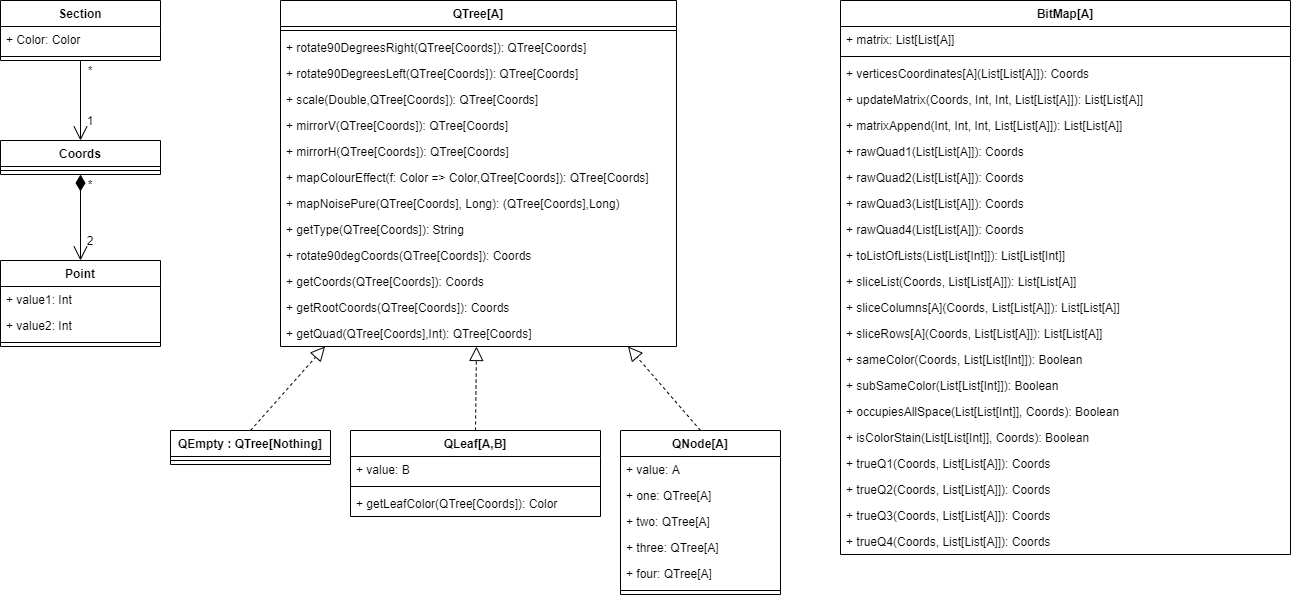

The diagram above was exported from draw.io. Its source (the exported page's mxGraphModel, read from the mxfile embedded in the PNG):
<mxGraphModel dx="2617" dy="868" grid="1" gridSize="10" guides="1" tooltips="1" connect="1" arrows="1" fold="1" page="1" pageScale="1" pageWidth="827" pageHeight="1169" math="0" shadow="0">
  <root>
    <mxCell id="0" />
    <mxCell id="1" parent="0" />
    <mxCell id="aM3O0AAttd4HnivUl8ye-1" value="QTree[A]" style="swimlane;fontStyle=1;align=center;verticalAlign=top;childLayout=stackLayout;horizontal=1;startSize=26;horizontalStack=0;resizeParent=1;resizeParentMax=0;resizeLast=0;collapsible=1;marginBottom=0;" vertex="1" parent="1">
      <mxGeometry x="200" y="50" width="396" height="346" as="geometry" />
    </mxCell>
    <mxCell id="aM3O0AAttd4HnivUl8ye-3" value="" style="line;strokeWidth=1;fillColor=none;align=left;verticalAlign=middle;spacingTop=-1;spacingLeft=3;spacingRight=3;rotatable=0;labelPosition=right;points=[];portConstraint=eastwest;" vertex="1" parent="aM3O0AAttd4HnivUl8ye-1">
      <mxGeometry y="26" width="396" height="8" as="geometry" />
    </mxCell>
    <mxCell id="aM3O0AAttd4HnivUl8ye-5" value="+ rotate90DegreesRight(QTree[Coords]): QTree[Coords]" style="text;strokeColor=none;fillColor=none;align=left;verticalAlign=top;spacingLeft=4;spacingRight=4;overflow=hidden;rotatable=0;points=[[0,0.5],[1,0.5]];portConstraint=eastwest;" vertex="1" parent="aM3O0AAttd4HnivUl8ye-1">
      <mxGeometry y="34" width="396" height="26" as="geometry" />
    </mxCell>
    <mxCell id="aM3O0AAttd4HnivUl8ye-4" value="+ rotate90DegreesLeft(QTree[Coords]): QTree[Coords]" style="text;strokeColor=none;fillColor=none;align=left;verticalAlign=top;spacingLeft=4;spacingRight=4;overflow=hidden;rotatable=0;points=[[0,0.5],[1,0.5]];portConstraint=eastwest;" vertex="1" parent="aM3O0AAttd4HnivUl8ye-1">
      <mxGeometry y="60" width="396" height="26" as="geometry" />
    </mxCell>
    <mxCell id="aM3O0AAttd4HnivUl8ye-6" value="+ scale(Double,QTree[Coords]): QTree[Coords]" style="text;strokeColor=none;fillColor=none;align=left;verticalAlign=top;spacingLeft=4;spacingRight=4;overflow=hidden;rotatable=0;points=[[0,0.5],[1,0.5]];portConstraint=eastwest;" vertex="1" parent="aM3O0AAttd4HnivUl8ye-1">
      <mxGeometry y="86" width="396" height="26" as="geometry" />
    </mxCell>
    <mxCell id="aM3O0AAttd4HnivUl8ye-7" value="+ mirrorV(QTree[Coords]): QTree[Coords]" style="text;strokeColor=none;fillColor=none;align=left;verticalAlign=top;spacingLeft=4;spacingRight=4;overflow=hidden;rotatable=0;points=[[0,0.5],[1,0.5]];portConstraint=eastwest;" vertex="1" parent="aM3O0AAttd4HnivUl8ye-1">
      <mxGeometry y="112" width="396" height="26" as="geometry" />
    </mxCell>
    <mxCell id="aM3O0AAttd4HnivUl8ye-8" value="+ mirrorH(QTree[Coords]): QTree[Coords]" style="text;strokeColor=none;fillColor=none;align=left;verticalAlign=top;spacingLeft=4;spacingRight=4;overflow=hidden;rotatable=0;points=[[0,0.5],[1,0.5]];portConstraint=eastwest;" vertex="1" parent="aM3O0AAttd4HnivUl8ye-1">
      <mxGeometry y="138" width="396" height="26" as="geometry" />
    </mxCell>
    <mxCell id="aM3O0AAttd4HnivUl8ye-9" value="+ mapColourEffect(f: Color =&gt; Color,QTree[Coords]): QTree[Coords]" style="text;strokeColor=none;fillColor=none;align=left;verticalAlign=top;spacingLeft=4;spacingRight=4;overflow=hidden;rotatable=0;points=[[0,0.5],[1,0.5]];portConstraint=eastwest;" vertex="1" parent="aM3O0AAttd4HnivUl8ye-1">
      <mxGeometry y="164" width="396" height="26" as="geometry" />
    </mxCell>
    <mxCell id="aM3O0AAttd4HnivUl8ye-10" value="+ mapNoisePure(QTree[Coords], Long): (QTree[Coords],Long)" style="text;strokeColor=none;fillColor=none;align=left;verticalAlign=top;spacingLeft=4;spacingRight=4;overflow=hidden;rotatable=0;points=[[0,0.5],[1,0.5]];portConstraint=eastwest;" vertex="1" parent="aM3O0AAttd4HnivUl8ye-1">
      <mxGeometry y="190" width="396" height="26" as="geometry" />
    </mxCell>
    <mxCell id="aM3O0AAttd4HnivUl8ye-60" value="+ getType(QTree[Coords]): String" style="text;strokeColor=none;fillColor=none;align=left;verticalAlign=top;spacingLeft=4;spacingRight=4;overflow=hidden;rotatable=0;points=[[0,0.5],[1,0.5]];portConstraint=eastwest;" vertex="1" parent="aM3O0AAttd4HnivUl8ye-1">
      <mxGeometry y="216" width="396" height="26" as="geometry" />
    </mxCell>
    <mxCell id="aM3O0AAttd4HnivUl8ye-61" value="+ rotate90degCoords(QTree[Coords]): Coords&#10;" style="text;strokeColor=none;fillColor=none;align=left;verticalAlign=top;spacingLeft=4;spacingRight=4;overflow=hidden;rotatable=0;points=[[0,0.5],[1,0.5]];portConstraint=eastwest;" vertex="1" parent="aM3O0AAttd4HnivUl8ye-1">
      <mxGeometry y="242" width="396" height="26" as="geometry" />
    </mxCell>
    <mxCell id="aM3O0AAttd4HnivUl8ye-62" value="+ getCoords(QTree[Coords]): Coords&#10;" style="text;strokeColor=none;fillColor=none;align=left;verticalAlign=top;spacingLeft=4;spacingRight=4;overflow=hidden;rotatable=0;points=[[0,0.5],[1,0.5]];portConstraint=eastwest;" vertex="1" parent="aM3O0AAttd4HnivUl8ye-1">
      <mxGeometry y="268" width="396" height="26" as="geometry" />
    </mxCell>
    <mxCell id="aM3O0AAttd4HnivUl8ye-63" value="+ getRootCoords(QTree[Coords]): Coords&#10;" style="text;strokeColor=none;fillColor=none;align=left;verticalAlign=top;spacingLeft=4;spacingRight=4;overflow=hidden;rotatable=0;points=[[0,0.5],[1,0.5]];portConstraint=eastwest;" vertex="1" parent="aM3O0AAttd4HnivUl8ye-1">
      <mxGeometry y="294" width="396" height="26" as="geometry" />
    </mxCell>
    <mxCell id="aM3O0AAttd4HnivUl8ye-64" value="+ getQuad(QTree[Coords],Int): QTree[Coords]&#10;&#10;" style="text;strokeColor=none;fillColor=none;align=left;verticalAlign=top;spacingLeft=4;spacingRight=4;overflow=hidden;rotatable=0;points=[[0,0.5],[1,0.5]];portConstraint=eastwest;" vertex="1" parent="aM3O0AAttd4HnivUl8ye-1">
      <mxGeometry y="320" width="396" height="26" as="geometry" />
    </mxCell>
    <mxCell id="aM3O0AAttd4HnivUl8ye-11" value="QLeaf[A,B]&#10;" style="swimlane;fontStyle=1;align=center;verticalAlign=top;childLayout=stackLayout;horizontal=1;startSize=26;horizontalStack=0;resizeParent=1;resizeParentMax=0;resizeLast=0;collapsible=1;marginBottom=0;" vertex="1" parent="1">
      <mxGeometry x="270" y="480" width="250" height="86" as="geometry" />
    </mxCell>
    <mxCell id="aM3O0AAttd4HnivUl8ye-12" value="+ value: B" style="text;strokeColor=none;fillColor=none;align=left;verticalAlign=top;spacingLeft=4;spacingRight=4;overflow=hidden;rotatable=0;points=[[0,0.5],[1,0.5]];portConstraint=eastwest;" vertex="1" parent="aM3O0AAttd4HnivUl8ye-11">
      <mxGeometry y="26" width="250" height="26" as="geometry" />
    </mxCell>
    <mxCell id="aM3O0AAttd4HnivUl8ye-13" value="" style="line;strokeWidth=1;fillColor=none;align=left;verticalAlign=middle;spacingTop=-1;spacingLeft=3;spacingRight=3;rotatable=0;labelPosition=right;points=[];portConstraint=eastwest;" vertex="1" parent="aM3O0AAttd4HnivUl8ye-11">
      <mxGeometry y="52" width="250" height="8" as="geometry" />
    </mxCell>
    <mxCell id="aM3O0AAttd4HnivUl8ye-14" value="+ getLeafColor(QTree[Coords]): Color&#10;" style="text;strokeColor=none;fillColor=none;align=left;verticalAlign=top;spacingLeft=4;spacingRight=4;overflow=hidden;rotatable=0;points=[[0,0.5],[1,0.5]];portConstraint=eastwest;" vertex="1" parent="aM3O0AAttd4HnivUl8ye-11">
      <mxGeometry y="60" width="250" height="26" as="geometry" />
    </mxCell>
    <mxCell id="aM3O0AAttd4HnivUl8ye-15" value="QEmpty : QTree[Nothing]" style="swimlane;fontStyle=1;align=center;verticalAlign=top;childLayout=stackLayout;horizontal=1;startSize=26;horizontalStack=0;resizeParent=1;resizeParentMax=0;resizeLast=0;collapsible=1;marginBottom=0;" vertex="1" parent="1">
      <mxGeometry x="90" y="480" width="160" height="34" as="geometry" />
    </mxCell>
    <mxCell id="aM3O0AAttd4HnivUl8ye-17" value="" style="line;strokeWidth=1;fillColor=none;align=left;verticalAlign=middle;spacingTop=-1;spacingLeft=3;spacingRight=3;rotatable=0;labelPosition=right;points=[];portConstraint=eastwest;" vertex="1" parent="aM3O0AAttd4HnivUl8ye-15">
      <mxGeometry y="26" width="160" height="8" as="geometry" />
    </mxCell>
    <mxCell id="aM3O0AAttd4HnivUl8ye-19" value="QNode[A]" style="swimlane;fontStyle=1;align=center;verticalAlign=top;childLayout=stackLayout;horizontal=1;startSize=26;horizontalStack=0;resizeParent=1;resizeParentMax=0;resizeLast=0;collapsible=1;marginBottom=0;" vertex="1" parent="1">
      <mxGeometry x="540" y="480" width="160" height="164" as="geometry" />
    </mxCell>
    <mxCell id="aM3O0AAttd4HnivUl8ye-20" value="+ value: A" style="text;strokeColor=none;fillColor=none;align=left;verticalAlign=top;spacingLeft=4;spacingRight=4;overflow=hidden;rotatable=0;points=[[0,0.5],[1,0.5]];portConstraint=eastwest;" vertex="1" parent="aM3O0AAttd4HnivUl8ye-19">
      <mxGeometry y="26" width="160" height="26" as="geometry" />
    </mxCell>
    <mxCell id="aM3O0AAttd4HnivUl8ye-26" value="+ one: QTree[A]" style="text;strokeColor=none;fillColor=none;align=left;verticalAlign=top;spacingLeft=4;spacingRight=4;overflow=hidden;rotatable=0;points=[[0,0.5],[1,0.5]];portConstraint=eastwest;" vertex="1" parent="aM3O0AAttd4HnivUl8ye-19">
      <mxGeometry y="52" width="160" height="26" as="geometry" />
    </mxCell>
    <mxCell id="aM3O0AAttd4HnivUl8ye-28" value="+ two: QTree[A]" style="text;strokeColor=none;fillColor=none;align=left;verticalAlign=top;spacingLeft=4;spacingRight=4;overflow=hidden;rotatable=0;points=[[0,0.5],[1,0.5]];portConstraint=eastwest;" vertex="1" parent="aM3O0AAttd4HnivUl8ye-19">
      <mxGeometry y="78" width="160" height="26" as="geometry" />
    </mxCell>
    <mxCell id="aM3O0AAttd4HnivUl8ye-29" value="+ three: QTree[A]" style="text;strokeColor=none;fillColor=none;align=left;verticalAlign=top;spacingLeft=4;spacingRight=4;overflow=hidden;rotatable=0;points=[[0,0.5],[1,0.5]];portConstraint=eastwest;" vertex="1" parent="aM3O0AAttd4HnivUl8ye-19">
      <mxGeometry y="104" width="160" height="26" as="geometry" />
    </mxCell>
    <mxCell id="aM3O0AAttd4HnivUl8ye-30" value="+ four: QTree[A]" style="text;strokeColor=none;fillColor=none;align=left;verticalAlign=top;spacingLeft=4;spacingRight=4;overflow=hidden;rotatable=0;points=[[0,0.5],[1,0.5]];portConstraint=eastwest;" vertex="1" parent="aM3O0AAttd4HnivUl8ye-19">
      <mxGeometry y="130" width="160" height="26" as="geometry" />
    </mxCell>
    <mxCell id="aM3O0AAttd4HnivUl8ye-21" value="" style="line;strokeWidth=1;fillColor=none;align=left;verticalAlign=middle;spacingTop=-1;spacingLeft=3;spacingRight=3;rotatable=0;labelPosition=right;points=[];portConstraint=eastwest;" vertex="1" parent="aM3O0AAttd4HnivUl8ye-19">
      <mxGeometry y="156" width="160" height="8" as="geometry" />
    </mxCell>
    <mxCell id="aM3O0AAttd4HnivUl8ye-23" value="" style="endArrow=block;dashed=1;endFill=0;endSize=12;html=1;exitX=0.5;exitY=0;exitDx=0;exitDy=0;" edge="1" parent="1" source="aM3O0AAttd4HnivUl8ye-11" target="aM3O0AAttd4HnivUl8ye-1">
      <mxGeometry width="160" relative="1" as="geometry">
        <mxPoint x="290" y="240" as="sourcePoint" />
        <mxPoint x="450" y="240" as="targetPoint" />
      </mxGeometry>
    </mxCell>
    <mxCell id="aM3O0AAttd4HnivUl8ye-24" value="" style="endArrow=block;dashed=1;endFill=0;endSize=12;html=1;exitX=0.5;exitY=0;exitDx=0;exitDy=0;" edge="1" parent="1" source="aM3O0AAttd4HnivUl8ye-19" target="aM3O0AAttd4HnivUl8ye-1">
      <mxGeometry width="160" relative="1" as="geometry">
        <mxPoint x="290" y="240" as="sourcePoint" />
        <mxPoint x="450" y="240" as="targetPoint" />
      </mxGeometry>
    </mxCell>
    <mxCell id="aM3O0AAttd4HnivUl8ye-25" value="" style="endArrow=block;dashed=1;endFill=0;endSize=12;html=1;exitX=0.5;exitY=0;exitDx=0;exitDy=0;" edge="1" parent="1" source="aM3O0AAttd4HnivUl8ye-15" target="aM3O0AAttd4HnivUl8ye-1">
      <mxGeometry width="160" relative="1" as="geometry">
        <mxPoint x="290" y="240" as="sourcePoint" />
        <mxPoint x="450" y="240" as="targetPoint" />
      </mxGeometry>
    </mxCell>
    <mxCell id="aM3O0AAttd4HnivUl8ye-31" value="Point" style="swimlane;fontStyle=1;align=center;verticalAlign=top;childLayout=stackLayout;horizontal=1;startSize=26;horizontalStack=0;resizeParent=1;resizeParentMax=0;resizeLast=0;collapsible=1;marginBottom=0;" vertex="1" parent="1">
      <mxGeometry x="-80" y="310" width="160" height="86" as="geometry" />
    </mxCell>
    <mxCell id="aM3O0AAttd4HnivUl8ye-32" value="+ value1: Int" style="text;strokeColor=none;fillColor=none;align=left;verticalAlign=top;spacingLeft=4;spacingRight=4;overflow=hidden;rotatable=0;points=[[0,0.5],[1,0.5]];portConstraint=eastwest;" vertex="1" parent="aM3O0AAttd4HnivUl8ye-31">
      <mxGeometry y="26" width="160" height="26" as="geometry" />
    </mxCell>
    <mxCell id="aM3O0AAttd4HnivUl8ye-43" value="+ value2: Int" style="text;strokeColor=none;fillColor=none;align=left;verticalAlign=top;spacingLeft=4;spacingRight=4;overflow=hidden;rotatable=0;points=[[0,0.5],[1,0.5]];portConstraint=eastwest;" vertex="1" parent="aM3O0AAttd4HnivUl8ye-31">
      <mxGeometry y="52" width="160" height="26" as="geometry" />
    </mxCell>
    <mxCell id="aM3O0AAttd4HnivUl8ye-33" value="" style="line;strokeWidth=1;fillColor=none;align=left;verticalAlign=middle;spacingTop=-1;spacingLeft=3;spacingRight=3;rotatable=0;labelPosition=right;points=[];portConstraint=eastwest;" vertex="1" parent="aM3O0AAttd4HnivUl8ye-31">
      <mxGeometry y="78" width="160" height="8" as="geometry" />
    </mxCell>
    <mxCell id="aM3O0AAttd4HnivUl8ye-35" value="Section" style="swimlane;fontStyle=1;align=center;verticalAlign=top;childLayout=stackLayout;horizontal=1;startSize=26;horizontalStack=0;resizeParent=1;resizeParentMax=0;resizeLast=0;collapsible=1;marginBottom=0;" vertex="1" parent="1">
      <mxGeometry x="-80" y="50" width="160" height="60" as="geometry" />
    </mxCell>
    <mxCell id="aM3O0AAttd4HnivUl8ye-48" value="+ Color: Color&#10;" style="text;strokeColor=none;fillColor=none;align=left;verticalAlign=top;spacingLeft=4;spacingRight=4;overflow=hidden;rotatable=0;points=[[0,0.5],[1,0.5]];portConstraint=eastwest;" vertex="1" parent="aM3O0AAttd4HnivUl8ye-35">
      <mxGeometry y="26" width="160" height="26" as="geometry" />
    </mxCell>
    <mxCell id="aM3O0AAttd4HnivUl8ye-37" value="" style="line;strokeWidth=1;fillColor=none;align=left;verticalAlign=middle;spacingTop=-1;spacingLeft=3;spacingRight=3;rotatable=0;labelPosition=right;points=[];portConstraint=eastwest;" vertex="1" parent="aM3O0AAttd4HnivUl8ye-35">
      <mxGeometry y="52" width="160" height="8" as="geometry" />
    </mxCell>
    <mxCell id="aM3O0AAttd4HnivUl8ye-39" value="Coords" style="swimlane;fontStyle=1;align=center;verticalAlign=top;childLayout=stackLayout;horizontal=1;startSize=26;horizontalStack=0;resizeParent=1;resizeParentMax=0;resizeLast=0;collapsible=1;marginBottom=0;" vertex="1" parent="1">
      <mxGeometry x="-80" y="190" width="160" height="34" as="geometry" />
    </mxCell>
    <mxCell id="aM3O0AAttd4HnivUl8ye-41" value="" style="line;strokeWidth=1;fillColor=none;align=left;verticalAlign=middle;spacingTop=-1;spacingLeft=3;spacingRight=3;rotatable=0;labelPosition=right;points=[];portConstraint=eastwest;" vertex="1" parent="aM3O0AAttd4HnivUl8ye-39">
      <mxGeometry y="26" width="160" height="8" as="geometry" />
    </mxCell>
    <mxCell id="aM3O0AAttd4HnivUl8ye-49" value="" style="endArrow=open;html=1;endSize=12;startArrow=diamondThin;startSize=14;startFill=1;edgeStyle=orthogonalEdgeStyle;align=left;verticalAlign=bottom;exitX=0.5;exitY=1;exitDx=0;exitDy=0;" edge="1" parent="1" source="aM3O0AAttd4HnivUl8ye-39" target="aM3O0AAttd4HnivUl8ye-31">
      <mxGeometry x="0.2857" y="20" relative="1" as="geometry">
        <mxPoint x="10" y="30" as="sourcePoint" />
        <mxPoint x="170" y="30" as="targetPoint" />
        <mxPoint as="offset" />
      </mxGeometry>
    </mxCell>
    <mxCell id="aM3O0AAttd4HnivUl8ye-51" value="2" style="text;html=1;strokeColor=none;fillColor=none;align=center;verticalAlign=middle;whiteSpace=wrap;rounded=0;" vertex="1" parent="1">
      <mxGeometry x="-10" y="280" width="40" height="20" as="geometry" />
    </mxCell>
    <mxCell id="aM3O0AAttd4HnivUl8ye-52" value="*" style="text;html=1;strokeColor=none;fillColor=none;align=center;verticalAlign=middle;whiteSpace=wrap;rounded=0;" vertex="1" parent="1">
      <mxGeometry x="-10" y="224" width="40" height="20" as="geometry" />
    </mxCell>
    <mxCell id="aM3O0AAttd4HnivUl8ye-53" value="" style="endArrow=open;endFill=1;endSize=12;html=1;exitX=0.5;exitY=1;exitDx=0;exitDy=0;entryX=0.5;entryY=0;entryDx=0;entryDy=0;" edge="1" parent="1" source="aM3O0AAttd4HnivUl8ye-35" target="aM3O0AAttd4HnivUl8ye-39">
      <mxGeometry width="160" relative="1" as="geometry">
        <mxPoint x="10" y="30" as="sourcePoint" />
        <mxPoint x="170" y="30" as="targetPoint" />
      </mxGeometry>
    </mxCell>
    <mxCell id="aM3O0AAttd4HnivUl8ye-54" value="*" style="text;html=1;strokeColor=none;fillColor=none;align=center;verticalAlign=middle;whiteSpace=wrap;rounded=0;" vertex="1" parent="1">
      <mxGeometry x="-10" y="110" width="40" height="20" as="geometry" />
    </mxCell>
    <mxCell id="aM3O0AAttd4HnivUl8ye-55" value="1" style="text;html=1;strokeColor=none;fillColor=none;align=center;verticalAlign=middle;whiteSpace=wrap;rounded=0;" vertex="1" parent="1">
      <mxGeometry x="-10" y="160" width="40" height="20" as="geometry" />
    </mxCell>
    <mxCell id="aM3O0AAttd4HnivUl8ye-56" value="BitMap[A]" style="swimlane;fontStyle=1;align=center;verticalAlign=top;childLayout=stackLayout;horizontal=1;startSize=26;horizontalStack=0;resizeParent=1;resizeParentMax=0;resizeLast=0;collapsible=1;marginBottom=0;" vertex="1" parent="1">
      <mxGeometry x="760" y="50" width="450" height="554" as="geometry" />
    </mxCell>
    <mxCell id="aM3O0AAttd4HnivUl8ye-57" value="+ matrix: List[List[A]]" style="text;strokeColor=none;fillColor=none;align=left;verticalAlign=top;spacingLeft=4;spacingRight=4;overflow=hidden;rotatable=0;points=[[0,0.5],[1,0.5]];portConstraint=eastwest;" vertex="1" parent="aM3O0AAttd4HnivUl8ye-56">
      <mxGeometry y="26" width="450" height="26" as="geometry" />
    </mxCell>
    <mxCell id="aM3O0AAttd4HnivUl8ye-58" value="" style="line;strokeWidth=1;fillColor=none;align=left;verticalAlign=middle;spacingTop=-1;spacingLeft=3;spacingRight=3;rotatable=0;labelPosition=right;points=[];portConstraint=eastwest;" vertex="1" parent="aM3O0AAttd4HnivUl8ye-56">
      <mxGeometry y="52" width="450" height="8" as="geometry" />
    </mxCell>
    <mxCell id="aM3O0AAttd4HnivUl8ye-65" value="+ verticesCoordinates[A](List[List[A]]): Coords&#10;&#10;" style="text;strokeColor=none;fillColor=none;align=left;verticalAlign=top;spacingLeft=4;spacingRight=4;overflow=hidden;rotatable=0;points=[[0,0.5],[1,0.5]];portConstraint=eastwest;" vertex="1" parent="aM3O0AAttd4HnivUl8ye-56">
      <mxGeometry y="60" width="450" height="26" as="geometry" />
    </mxCell>
    <mxCell id="aM3O0AAttd4HnivUl8ye-66" value="+ updateMatrix(Coords, Int, Int, List[List[A]]): List[List[A]]&#10;&#10;" style="text;strokeColor=none;fillColor=none;align=left;verticalAlign=top;spacingLeft=4;spacingRight=4;overflow=hidden;rotatable=0;points=[[0,0.5],[1,0.5]];portConstraint=eastwest;" vertex="1" parent="aM3O0AAttd4HnivUl8ye-56">
      <mxGeometry y="86" width="450" height="26" as="geometry" />
    </mxCell>
    <mxCell id="aM3O0AAttd4HnivUl8ye-67" value="+ matrixAppend(Int, Int, Int, List[List[A]]): List[List[A]]&#10;&#10;" style="text;strokeColor=none;fillColor=none;align=left;verticalAlign=top;spacingLeft=4;spacingRight=4;overflow=hidden;rotatable=0;points=[[0,0.5],[1,0.5]];portConstraint=eastwest;" vertex="1" parent="aM3O0AAttd4HnivUl8ye-56">
      <mxGeometry y="112" width="450" height="26" as="geometry" />
    </mxCell>
    <mxCell id="aM3O0AAttd4HnivUl8ye-68" value="+ rawQuad1(List[List[A]]): Coords" style="text;strokeColor=none;fillColor=none;align=left;verticalAlign=top;spacingLeft=4;spacingRight=4;overflow=hidden;rotatable=0;points=[[0,0.5],[1,0.5]];portConstraint=eastwest;" vertex="1" parent="aM3O0AAttd4HnivUl8ye-56">
      <mxGeometry y="138" width="450" height="26" as="geometry" />
    </mxCell>
    <mxCell id="aM3O0AAttd4HnivUl8ye-69" value="+ rawQuad2(List[List[A]]): Coords" style="text;strokeColor=none;fillColor=none;align=left;verticalAlign=top;spacingLeft=4;spacingRight=4;overflow=hidden;rotatable=0;points=[[0,0.5],[1,0.5]];portConstraint=eastwest;" vertex="1" parent="aM3O0AAttd4HnivUl8ye-56">
      <mxGeometry y="164" width="450" height="26" as="geometry" />
    </mxCell>
    <mxCell id="aM3O0AAttd4HnivUl8ye-70" value="+ rawQuad3(List[List[A]]): Coords" style="text;strokeColor=none;fillColor=none;align=left;verticalAlign=top;spacingLeft=4;spacingRight=4;overflow=hidden;rotatable=0;points=[[0,0.5],[1,0.5]];portConstraint=eastwest;" vertex="1" parent="aM3O0AAttd4HnivUl8ye-56">
      <mxGeometry y="190" width="450" height="26" as="geometry" />
    </mxCell>
    <mxCell id="aM3O0AAttd4HnivUl8ye-71" value="+ rawQuad4(List[List[A]]): Coords" style="text;strokeColor=none;fillColor=none;align=left;verticalAlign=top;spacingLeft=4;spacingRight=4;overflow=hidden;rotatable=0;points=[[0,0.5],[1,0.5]];portConstraint=eastwest;" vertex="1" parent="aM3O0AAttd4HnivUl8ye-56">
      <mxGeometry y="216" width="450" height="26" as="geometry" />
    </mxCell>
    <mxCell id="aM3O0AAttd4HnivUl8ye-72" value="+ toListOfLists(List[List[Int]]): List[List[Int]]" style="text;strokeColor=none;fillColor=none;align=left;verticalAlign=top;spacingLeft=4;spacingRight=4;overflow=hidden;rotatable=0;points=[[0,0.5],[1,0.5]];portConstraint=eastwest;" vertex="1" parent="aM3O0AAttd4HnivUl8ye-56">
      <mxGeometry y="242" width="450" height="26" as="geometry" />
    </mxCell>
    <mxCell id="aM3O0AAttd4HnivUl8ye-73" value="+ sliceList(Coords, List[List[A]]): List[List[A]]" style="text;strokeColor=none;fillColor=none;align=left;verticalAlign=top;spacingLeft=4;spacingRight=4;overflow=hidden;rotatable=0;points=[[0,0.5],[1,0.5]];portConstraint=eastwest;" vertex="1" parent="aM3O0AAttd4HnivUl8ye-56">
      <mxGeometry y="268" width="450" height="26" as="geometry" />
    </mxCell>
    <mxCell id="aM3O0AAttd4HnivUl8ye-74" value="+ sliceColumns[A](Coords, List[List[A]]): List[List[A]]" style="text;strokeColor=none;fillColor=none;align=left;verticalAlign=top;spacingLeft=4;spacingRight=4;overflow=hidden;rotatable=0;points=[[0,0.5],[1,0.5]];portConstraint=eastwest;" vertex="1" parent="aM3O0AAttd4HnivUl8ye-56">
      <mxGeometry y="294" width="450" height="26" as="geometry" />
    </mxCell>
    <mxCell id="aM3O0AAttd4HnivUl8ye-75" value="+ sliceRows[A](Coords, List[List[A]]): List[List[A]]" style="text;strokeColor=none;fillColor=none;align=left;verticalAlign=top;spacingLeft=4;spacingRight=4;overflow=hidden;rotatable=0;points=[[0,0.5],[1,0.5]];portConstraint=eastwest;" vertex="1" parent="aM3O0AAttd4HnivUl8ye-56">
      <mxGeometry y="320" width="450" height="26" as="geometry" />
    </mxCell>
    <mxCell id="aM3O0AAttd4HnivUl8ye-76" value="+ sameColor(Coords, List[List[Int]]): Boolean" style="text;strokeColor=none;fillColor=none;align=left;verticalAlign=top;spacingLeft=4;spacingRight=4;overflow=hidden;rotatable=0;points=[[0,0.5],[1,0.5]];portConstraint=eastwest;" vertex="1" parent="aM3O0AAttd4HnivUl8ye-56">
      <mxGeometry y="346" width="450" height="26" as="geometry" />
    </mxCell>
    <mxCell id="aM3O0AAttd4HnivUl8ye-77" value="+ subSameColor(List[List[Int]]): Boolean" style="text;strokeColor=none;fillColor=none;align=left;verticalAlign=top;spacingLeft=4;spacingRight=4;overflow=hidden;rotatable=0;points=[[0,0.5],[1,0.5]];portConstraint=eastwest;" vertex="1" parent="aM3O0AAttd4HnivUl8ye-56">
      <mxGeometry y="372" width="450" height="26" as="geometry" />
    </mxCell>
    <mxCell id="aM3O0AAttd4HnivUl8ye-78" value="+ occupiesAllSpace(List[List[Int]], Coords): Boolean" style="text;strokeColor=none;fillColor=none;align=left;verticalAlign=top;spacingLeft=4;spacingRight=4;overflow=hidden;rotatable=0;points=[[0,0.5],[1,0.5]];portConstraint=eastwest;" vertex="1" parent="aM3O0AAttd4HnivUl8ye-56">
      <mxGeometry y="398" width="450" height="26" as="geometry" />
    </mxCell>
    <mxCell id="aM3O0AAttd4HnivUl8ye-79" value="+ isColorStain(List[List[Int]], Coords): Boolean" style="text;strokeColor=none;fillColor=none;align=left;verticalAlign=top;spacingLeft=4;spacingRight=4;overflow=hidden;rotatable=0;points=[[0,0.5],[1,0.5]];portConstraint=eastwest;" vertex="1" parent="aM3O0AAttd4HnivUl8ye-56">
      <mxGeometry y="424" width="450" height="26" as="geometry" />
    </mxCell>
    <mxCell id="aM3O0AAttd4HnivUl8ye-80" value="+ trueQ1(Coords, List[List[A]]): Coords" style="text;strokeColor=none;fillColor=none;align=left;verticalAlign=top;spacingLeft=4;spacingRight=4;overflow=hidden;rotatable=0;points=[[0,0.5],[1,0.5]];portConstraint=eastwest;" vertex="1" parent="aM3O0AAttd4HnivUl8ye-56">
      <mxGeometry y="450" width="450" height="26" as="geometry" />
    </mxCell>
    <mxCell id="aM3O0AAttd4HnivUl8ye-81" value="+ trueQ2(Coords, List[List[A]]): Coords" style="text;strokeColor=none;fillColor=none;align=left;verticalAlign=top;spacingLeft=4;spacingRight=4;overflow=hidden;rotatable=0;points=[[0,0.5],[1,0.5]];portConstraint=eastwest;" vertex="1" parent="aM3O0AAttd4HnivUl8ye-56">
      <mxGeometry y="476" width="450" height="26" as="geometry" />
    </mxCell>
    <mxCell id="aM3O0AAttd4HnivUl8ye-82" value="+ trueQ3(Coords, List[List[A]]): Coords" style="text;strokeColor=none;fillColor=none;align=left;verticalAlign=top;spacingLeft=4;spacingRight=4;overflow=hidden;rotatable=0;points=[[0,0.5],[1,0.5]];portConstraint=eastwest;" vertex="1" parent="aM3O0AAttd4HnivUl8ye-56">
      <mxGeometry y="502" width="450" height="26" as="geometry" />
    </mxCell>
    <mxCell id="aM3O0AAttd4HnivUl8ye-83" value="+ trueQ4(Coords, List[List[A]]): Coords" style="text;strokeColor=none;fillColor=none;align=left;verticalAlign=top;spacingLeft=4;spacingRight=4;overflow=hidden;rotatable=0;points=[[0,0.5],[1,0.5]];portConstraint=eastwest;" vertex="1" parent="aM3O0AAttd4HnivUl8ye-56">
      <mxGeometry y="528" width="450" height="26" as="geometry" />
    </mxCell>
  </root>
</mxGraphModel>